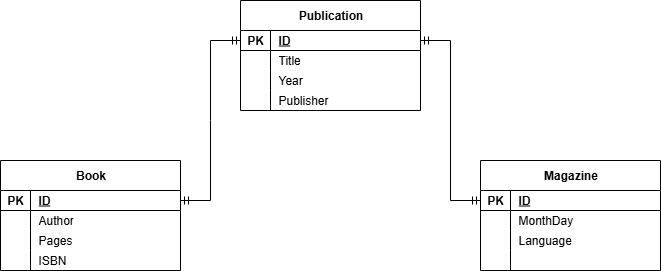

The diagram above was exported from draw.io. Its source (the exported page's mxGraphModel, read from the mxfile embedded in the PNG):
<mxGraphModel dx="1426" dy="785" grid="1" gridSize="10" guides="1" tooltips="1" connect="1" arrows="1" fold="1" page="1" pageScale="1" pageWidth="850" pageHeight="1100" math="0" shadow="0">
  <root>
    <mxCell id="0" />
    <mxCell id="1" parent="0" />
    <mxCell id="OljA0UhbJRPkd6AMYwpM-1" value="Publication" style="shape=table;startSize=30;container=1;collapsible=1;childLayout=tableLayout;fixedRows=1;rowLines=0;fontStyle=1;align=center;resizeLast=1;html=1;" parent="1" vertex="1">
      <mxGeometry x="310" y="80" width="180" height="110" as="geometry" />
    </mxCell>
    <mxCell id="OljA0UhbJRPkd6AMYwpM-2" value="" style="shape=tableRow;horizontal=0;startSize=0;swimlaneHead=0;swimlaneBody=0;fillColor=none;collapsible=0;dropTarget=0;points=[[0,0.5],[1,0.5]];portConstraint=eastwest;top=0;left=0;right=0;bottom=1;" parent="OljA0UhbJRPkd6AMYwpM-1" vertex="1">
      <mxGeometry y="30" width="180" height="20" as="geometry" />
    </mxCell>
    <mxCell id="OljA0UhbJRPkd6AMYwpM-3" value="PK" style="shape=partialRectangle;connectable=0;fillColor=none;top=0;left=0;bottom=0;right=0;fontStyle=1;overflow=hidden;whiteSpace=wrap;html=1;" parent="OljA0UhbJRPkd6AMYwpM-2" vertex="1">
      <mxGeometry width="30" height="20" as="geometry">
        <mxRectangle width="30" height="20" as="alternateBounds" />
      </mxGeometry>
    </mxCell>
    <mxCell id="OljA0UhbJRPkd6AMYwpM-4" value="ID" style="shape=partialRectangle;connectable=0;fillColor=none;top=0;left=0;bottom=0;right=0;align=left;spacingLeft=6;fontStyle=5;overflow=hidden;whiteSpace=wrap;html=1;" parent="OljA0UhbJRPkd6AMYwpM-2" vertex="1">
      <mxGeometry x="30" width="150" height="20" as="geometry">
        <mxRectangle width="150" height="20" as="alternateBounds" />
      </mxGeometry>
    </mxCell>
    <mxCell id="OljA0UhbJRPkd6AMYwpM-5" value="" style="shape=tableRow;horizontal=0;startSize=0;swimlaneHead=0;swimlaneBody=0;fillColor=none;collapsible=0;dropTarget=0;points=[[0,0.5],[1,0.5]];portConstraint=eastwest;top=0;left=0;right=0;bottom=0;" parent="OljA0UhbJRPkd6AMYwpM-1" vertex="1">
      <mxGeometry y="50" width="180" height="20" as="geometry" />
    </mxCell>
    <mxCell id="OljA0UhbJRPkd6AMYwpM-6" value="" style="shape=partialRectangle;connectable=0;fillColor=none;top=0;left=0;bottom=0;right=0;editable=1;overflow=hidden;whiteSpace=wrap;html=1;" parent="OljA0UhbJRPkd6AMYwpM-5" vertex="1">
      <mxGeometry width="30" height="20" as="geometry">
        <mxRectangle width="30" height="20" as="alternateBounds" />
      </mxGeometry>
    </mxCell>
    <mxCell id="OljA0UhbJRPkd6AMYwpM-7" value="Title" style="shape=partialRectangle;connectable=0;fillColor=none;top=0;left=0;bottom=0;right=0;align=left;spacingLeft=6;overflow=hidden;whiteSpace=wrap;html=1;" parent="OljA0UhbJRPkd6AMYwpM-5" vertex="1">
      <mxGeometry x="30" width="150" height="20" as="geometry">
        <mxRectangle width="150" height="20" as="alternateBounds" />
      </mxGeometry>
    </mxCell>
    <mxCell id="OljA0UhbJRPkd6AMYwpM-8" value="" style="shape=tableRow;horizontal=0;startSize=0;swimlaneHead=0;swimlaneBody=0;fillColor=none;collapsible=0;dropTarget=0;points=[[0,0.5],[1,0.5]];portConstraint=eastwest;top=0;left=0;right=0;bottom=0;" parent="OljA0UhbJRPkd6AMYwpM-1" vertex="1">
      <mxGeometry y="70" width="180" height="20" as="geometry" />
    </mxCell>
    <mxCell id="OljA0UhbJRPkd6AMYwpM-9" value="" style="shape=partialRectangle;connectable=0;fillColor=none;top=0;left=0;bottom=0;right=0;editable=1;overflow=hidden;whiteSpace=wrap;html=1;" parent="OljA0UhbJRPkd6AMYwpM-8" vertex="1">
      <mxGeometry width="30" height="20" as="geometry">
        <mxRectangle width="30" height="20" as="alternateBounds" />
      </mxGeometry>
    </mxCell>
    <mxCell id="OljA0UhbJRPkd6AMYwpM-10" value="Year&lt;span style=&quot;white-space: pre;&quot;&gt;&#09;&lt;/span&gt;" style="shape=partialRectangle;connectable=0;fillColor=none;top=0;left=0;bottom=0;right=0;align=left;spacingLeft=6;overflow=hidden;whiteSpace=wrap;html=1;" parent="OljA0UhbJRPkd6AMYwpM-8" vertex="1">
      <mxGeometry x="30" width="150" height="20" as="geometry">
        <mxRectangle width="150" height="20" as="alternateBounds" />
      </mxGeometry>
    </mxCell>
    <mxCell id="OljA0UhbJRPkd6AMYwpM-11" value="" style="shape=tableRow;horizontal=0;startSize=0;swimlaneHead=0;swimlaneBody=0;fillColor=none;collapsible=0;dropTarget=0;points=[[0,0.5],[1,0.5]];portConstraint=eastwest;top=0;left=0;right=0;bottom=0;" parent="OljA0UhbJRPkd6AMYwpM-1" vertex="1">
      <mxGeometry y="90" width="180" height="20" as="geometry" />
    </mxCell>
    <mxCell id="OljA0UhbJRPkd6AMYwpM-12" value="" style="shape=partialRectangle;connectable=0;fillColor=none;top=0;left=0;bottom=0;right=0;editable=1;overflow=hidden;whiteSpace=wrap;html=1;" parent="OljA0UhbJRPkd6AMYwpM-11" vertex="1">
      <mxGeometry width="30" height="20" as="geometry">
        <mxRectangle width="30" height="20" as="alternateBounds" />
      </mxGeometry>
    </mxCell>
    <mxCell id="OljA0UhbJRPkd6AMYwpM-13" value="Publisher" style="shape=partialRectangle;connectable=0;fillColor=none;top=0;left=0;bottom=0;right=0;align=left;spacingLeft=6;overflow=hidden;whiteSpace=wrap;html=1;" parent="OljA0UhbJRPkd6AMYwpM-11" vertex="1">
      <mxGeometry x="30" width="150" height="20" as="geometry">
        <mxRectangle width="150" height="20" as="alternateBounds" />
      </mxGeometry>
    </mxCell>
    <mxCell id="OljA0UhbJRPkd6AMYwpM-14" value="Book" style="shape=table;startSize=30;container=1;collapsible=1;childLayout=tableLayout;fixedRows=1;rowLines=0;fontStyle=1;align=center;resizeLast=1;html=1;" parent="1" vertex="1">
      <mxGeometry x="70" y="240" width="180" height="110" as="geometry" />
    </mxCell>
    <mxCell id="OljA0UhbJRPkd6AMYwpM-15" value="" style="shape=tableRow;horizontal=0;startSize=0;swimlaneHead=0;swimlaneBody=0;fillColor=none;collapsible=0;dropTarget=0;points=[[0,0.5],[1,0.5]];portConstraint=eastwest;top=0;left=0;right=0;bottom=1;" parent="OljA0UhbJRPkd6AMYwpM-14" vertex="1">
      <mxGeometry y="30" width="180" height="20" as="geometry" />
    </mxCell>
    <mxCell id="OljA0UhbJRPkd6AMYwpM-16" value="PK" style="shape=partialRectangle;connectable=0;fillColor=none;top=0;left=0;bottom=0;right=0;fontStyle=1;overflow=hidden;whiteSpace=wrap;html=1;" parent="OljA0UhbJRPkd6AMYwpM-15" vertex="1">
      <mxGeometry width="30" height="20" as="geometry">
        <mxRectangle width="30" height="20" as="alternateBounds" />
      </mxGeometry>
    </mxCell>
    <mxCell id="OljA0UhbJRPkd6AMYwpM-17" value="ID" style="shape=partialRectangle;connectable=0;fillColor=none;top=0;left=0;bottom=0;right=0;align=left;spacingLeft=6;fontStyle=5;overflow=hidden;whiteSpace=wrap;html=1;" parent="OljA0UhbJRPkd6AMYwpM-15" vertex="1">
      <mxGeometry x="30" width="150" height="20" as="geometry">
        <mxRectangle width="150" height="20" as="alternateBounds" />
      </mxGeometry>
    </mxCell>
    <mxCell id="OljA0UhbJRPkd6AMYwpM-18" value="" style="shape=tableRow;horizontal=0;startSize=0;swimlaneHead=0;swimlaneBody=0;fillColor=none;collapsible=0;dropTarget=0;points=[[0,0.5],[1,0.5]];portConstraint=eastwest;top=0;left=0;right=0;bottom=0;" parent="OljA0UhbJRPkd6AMYwpM-14" vertex="1">
      <mxGeometry y="50" width="180" height="20" as="geometry" />
    </mxCell>
    <mxCell id="OljA0UhbJRPkd6AMYwpM-19" value="" style="shape=partialRectangle;connectable=0;fillColor=none;top=0;left=0;bottom=0;right=0;editable=1;overflow=hidden;whiteSpace=wrap;html=1;" parent="OljA0UhbJRPkd6AMYwpM-18" vertex="1">
      <mxGeometry width="30" height="20" as="geometry">
        <mxRectangle width="30" height="20" as="alternateBounds" />
      </mxGeometry>
    </mxCell>
    <mxCell id="OljA0UhbJRPkd6AMYwpM-20" value="Author" style="shape=partialRectangle;connectable=0;fillColor=none;top=0;left=0;bottom=0;right=0;align=left;spacingLeft=6;overflow=hidden;whiteSpace=wrap;html=1;" parent="OljA0UhbJRPkd6AMYwpM-18" vertex="1">
      <mxGeometry x="30" width="150" height="20" as="geometry">
        <mxRectangle width="150" height="20" as="alternateBounds" />
      </mxGeometry>
    </mxCell>
    <mxCell id="OljA0UhbJRPkd6AMYwpM-21" value="" style="shape=tableRow;horizontal=0;startSize=0;swimlaneHead=0;swimlaneBody=0;fillColor=none;collapsible=0;dropTarget=0;points=[[0,0.5],[1,0.5]];portConstraint=eastwest;top=0;left=0;right=0;bottom=0;" parent="OljA0UhbJRPkd6AMYwpM-14" vertex="1">
      <mxGeometry y="70" width="180" height="20" as="geometry" />
    </mxCell>
    <mxCell id="OljA0UhbJRPkd6AMYwpM-22" value="" style="shape=partialRectangle;connectable=0;fillColor=none;top=0;left=0;bottom=0;right=0;editable=1;overflow=hidden;whiteSpace=wrap;html=1;" parent="OljA0UhbJRPkd6AMYwpM-21" vertex="1">
      <mxGeometry width="30" height="20" as="geometry">
        <mxRectangle width="30" height="20" as="alternateBounds" />
      </mxGeometry>
    </mxCell>
    <mxCell id="OljA0UhbJRPkd6AMYwpM-23" value="Pages" style="shape=partialRectangle;connectable=0;fillColor=none;top=0;left=0;bottom=0;right=0;align=left;spacingLeft=6;overflow=hidden;whiteSpace=wrap;html=1;" parent="OljA0UhbJRPkd6AMYwpM-21" vertex="1">
      <mxGeometry x="30" width="150" height="20" as="geometry">
        <mxRectangle width="150" height="20" as="alternateBounds" />
      </mxGeometry>
    </mxCell>
    <mxCell id="OljA0UhbJRPkd6AMYwpM-24" value="" style="shape=tableRow;horizontal=0;startSize=0;swimlaneHead=0;swimlaneBody=0;fillColor=none;collapsible=0;dropTarget=0;points=[[0,0.5],[1,0.5]];portConstraint=eastwest;top=0;left=0;right=0;bottom=0;" parent="OljA0UhbJRPkd6AMYwpM-14" vertex="1">
      <mxGeometry y="90" width="180" height="20" as="geometry" />
    </mxCell>
    <mxCell id="OljA0UhbJRPkd6AMYwpM-25" value="" style="shape=partialRectangle;connectable=0;fillColor=none;top=0;left=0;bottom=0;right=0;editable=1;overflow=hidden;whiteSpace=wrap;html=1;" parent="OljA0UhbJRPkd6AMYwpM-24" vertex="1">
      <mxGeometry width="30" height="20" as="geometry">
        <mxRectangle width="30" height="20" as="alternateBounds" />
      </mxGeometry>
    </mxCell>
    <mxCell id="OljA0UhbJRPkd6AMYwpM-26" value="ISBN" style="shape=partialRectangle;connectable=0;fillColor=none;top=0;left=0;bottom=0;right=0;align=left;spacingLeft=6;overflow=hidden;whiteSpace=wrap;html=1;" parent="OljA0UhbJRPkd6AMYwpM-24" vertex="1">
      <mxGeometry x="30" width="150" height="20" as="geometry">
        <mxRectangle width="150" height="20" as="alternateBounds" />
      </mxGeometry>
    </mxCell>
    <mxCell id="OljA0UhbJRPkd6AMYwpM-27" value="Magazine" style="shape=table;startSize=30;container=1;collapsible=1;childLayout=tableLayout;fixedRows=1;rowLines=0;fontStyle=1;align=center;resizeLast=1;html=1;" parent="1" vertex="1">
      <mxGeometry x="550" y="240" width="180" height="110" as="geometry" />
    </mxCell>
    <mxCell id="OljA0UhbJRPkd6AMYwpM-28" value="" style="shape=tableRow;horizontal=0;startSize=0;swimlaneHead=0;swimlaneBody=0;fillColor=none;collapsible=0;dropTarget=0;points=[[0,0.5],[1,0.5]];portConstraint=eastwest;top=0;left=0;right=0;bottom=1;" parent="OljA0UhbJRPkd6AMYwpM-27" vertex="1">
      <mxGeometry y="30" width="180" height="20" as="geometry" />
    </mxCell>
    <mxCell id="OljA0UhbJRPkd6AMYwpM-29" value="PK" style="shape=partialRectangle;connectable=0;fillColor=none;top=0;left=0;bottom=0;right=0;fontStyle=1;overflow=hidden;whiteSpace=wrap;html=1;" parent="OljA0UhbJRPkd6AMYwpM-28" vertex="1">
      <mxGeometry width="30" height="20" as="geometry">
        <mxRectangle width="30" height="20" as="alternateBounds" />
      </mxGeometry>
    </mxCell>
    <mxCell id="OljA0UhbJRPkd6AMYwpM-30" value="ID" style="shape=partialRectangle;connectable=0;fillColor=none;top=0;left=0;bottom=0;right=0;align=left;spacingLeft=6;fontStyle=5;overflow=hidden;whiteSpace=wrap;html=1;" parent="OljA0UhbJRPkd6AMYwpM-28" vertex="1">
      <mxGeometry x="30" width="150" height="20" as="geometry">
        <mxRectangle width="150" height="20" as="alternateBounds" />
      </mxGeometry>
    </mxCell>
    <mxCell id="OljA0UhbJRPkd6AMYwpM-31" value="" style="shape=tableRow;horizontal=0;startSize=0;swimlaneHead=0;swimlaneBody=0;fillColor=none;collapsible=0;dropTarget=0;points=[[0,0.5],[1,0.5]];portConstraint=eastwest;top=0;left=0;right=0;bottom=0;" parent="OljA0UhbJRPkd6AMYwpM-27" vertex="1">
      <mxGeometry y="50" width="180" height="20" as="geometry" />
    </mxCell>
    <mxCell id="OljA0UhbJRPkd6AMYwpM-32" value="" style="shape=partialRectangle;connectable=0;fillColor=none;top=0;left=0;bottom=0;right=0;editable=1;overflow=hidden;whiteSpace=wrap;html=1;" parent="OljA0UhbJRPkd6AMYwpM-31" vertex="1">
      <mxGeometry width="30" height="20" as="geometry">
        <mxRectangle width="30" height="20" as="alternateBounds" />
      </mxGeometry>
    </mxCell>
    <mxCell id="OljA0UhbJRPkd6AMYwpM-33" value="MonthDay" style="shape=partialRectangle;connectable=0;fillColor=none;top=0;left=0;bottom=0;right=0;align=left;spacingLeft=6;overflow=hidden;whiteSpace=wrap;html=1;" parent="OljA0UhbJRPkd6AMYwpM-31" vertex="1">
      <mxGeometry x="30" width="150" height="20" as="geometry">
        <mxRectangle width="150" height="20" as="alternateBounds" />
      </mxGeometry>
    </mxCell>
    <mxCell id="OljA0UhbJRPkd6AMYwpM-34" value="" style="shape=tableRow;horizontal=0;startSize=0;swimlaneHead=0;swimlaneBody=0;fillColor=none;collapsible=0;dropTarget=0;points=[[0,0.5],[1,0.5]];portConstraint=eastwest;top=0;left=0;right=0;bottom=0;" parent="OljA0UhbJRPkd6AMYwpM-27" vertex="1">
      <mxGeometry y="70" width="180" height="20" as="geometry" />
    </mxCell>
    <mxCell id="OljA0UhbJRPkd6AMYwpM-35" value="" style="shape=partialRectangle;connectable=0;fillColor=none;top=0;left=0;bottom=0;right=0;editable=1;overflow=hidden;whiteSpace=wrap;html=1;" parent="OljA0UhbJRPkd6AMYwpM-34" vertex="1">
      <mxGeometry width="30" height="20" as="geometry">
        <mxRectangle width="30" height="20" as="alternateBounds" />
      </mxGeometry>
    </mxCell>
    <mxCell id="OljA0UhbJRPkd6AMYwpM-36" value="Language" style="shape=partialRectangle;connectable=0;fillColor=none;top=0;left=0;bottom=0;right=0;align=left;spacingLeft=6;overflow=hidden;whiteSpace=wrap;html=1;" parent="OljA0UhbJRPkd6AMYwpM-34" vertex="1">
      <mxGeometry x="30" width="150" height="20" as="geometry">
        <mxRectangle width="150" height="20" as="alternateBounds" />
      </mxGeometry>
    </mxCell>
    <mxCell id="OljA0UhbJRPkd6AMYwpM-37" value="" style="shape=tableRow;horizontal=0;startSize=0;swimlaneHead=0;swimlaneBody=0;fillColor=none;collapsible=0;dropTarget=0;points=[[0,0.5],[1,0.5]];portConstraint=eastwest;top=0;left=0;right=0;bottom=0;" parent="OljA0UhbJRPkd6AMYwpM-27" vertex="1">
      <mxGeometry y="90" width="180" height="20" as="geometry" />
    </mxCell>
    <mxCell id="OljA0UhbJRPkd6AMYwpM-38" value="" style="shape=partialRectangle;connectable=0;fillColor=none;top=0;left=0;bottom=0;right=0;editable=1;overflow=hidden;whiteSpace=wrap;html=1;" parent="OljA0UhbJRPkd6AMYwpM-37" vertex="1">
      <mxGeometry width="30" height="20" as="geometry">
        <mxRectangle width="30" height="20" as="alternateBounds" />
      </mxGeometry>
    </mxCell>
    <mxCell id="OljA0UhbJRPkd6AMYwpM-39" value="" style="shape=partialRectangle;connectable=0;fillColor=none;top=0;left=0;bottom=0;right=0;align=left;spacingLeft=6;overflow=hidden;whiteSpace=wrap;html=1;" parent="OljA0UhbJRPkd6AMYwpM-37" vertex="1">
      <mxGeometry x="30" width="150" height="20" as="geometry">
        <mxRectangle width="150" height="20" as="alternateBounds" />
      </mxGeometry>
    </mxCell>
    <mxCell id="OljA0UhbJRPkd6AMYwpM-46" value="" style="edgeStyle=entityRelationEdgeStyle;fontSize=12;html=1;endArrow=ERmandOne;startArrow=ERmandOne;rounded=0;entryX=0;entryY=0.5;entryDx=0;entryDy=0;" parent="1" target="OljA0UhbJRPkd6AMYwpM-2" edge="1">
      <mxGeometry width="100" height="100" relative="1" as="geometry">
        <mxPoint x="250" y="280" as="sourcePoint" />
        <mxPoint x="350" y="180" as="targetPoint" />
      </mxGeometry>
    </mxCell>
    <mxCell id="OljA0UhbJRPkd6AMYwpM-47" value="" style="edgeStyle=entityRelationEdgeStyle;fontSize=12;html=1;endArrow=ERmandOne;startArrow=ERmandOne;rounded=0;entryX=1;entryY=0.5;entryDx=0;entryDy=0;exitX=0;exitY=0.5;exitDx=0;exitDy=0;" parent="1" source="OljA0UhbJRPkd6AMYwpM-28" target="OljA0UhbJRPkd6AMYwpM-2" edge="1">
      <mxGeometry width="100" height="100" relative="1" as="geometry">
        <mxPoint x="510" y="280" as="sourcePoint" />
        <mxPoint x="610" y="180" as="targetPoint" />
      </mxGeometry>
    </mxCell>
  </root>
</mxGraphModel>